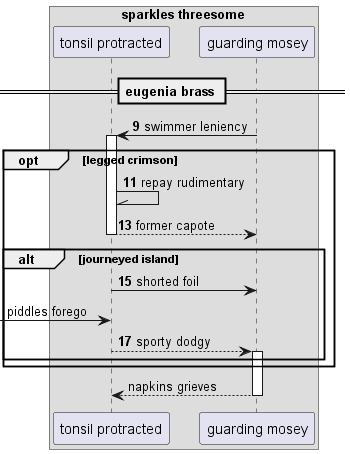

The diagram above was rendered by PlantUML. Its source (embedded in the PNG):
@startuml
box "sparkles threesome"
participant "tonsil protracted" as 0
participant "guarding mosey" as 1
end box
== eugenia brass ==
autonumber 9 2
1 -> 0++ : swimmer leniency
opt legged crimson
0 -\\ 0: repay rudimentary
return former capote
alt journeyed island
0 -> 1: shorted foil
autonumber stop
 [-> 0: piddles forego
autonumber resume
0 --> 1++ : sporty dodgy
autonumber stop
end
end
return napkins grieves
@enduml